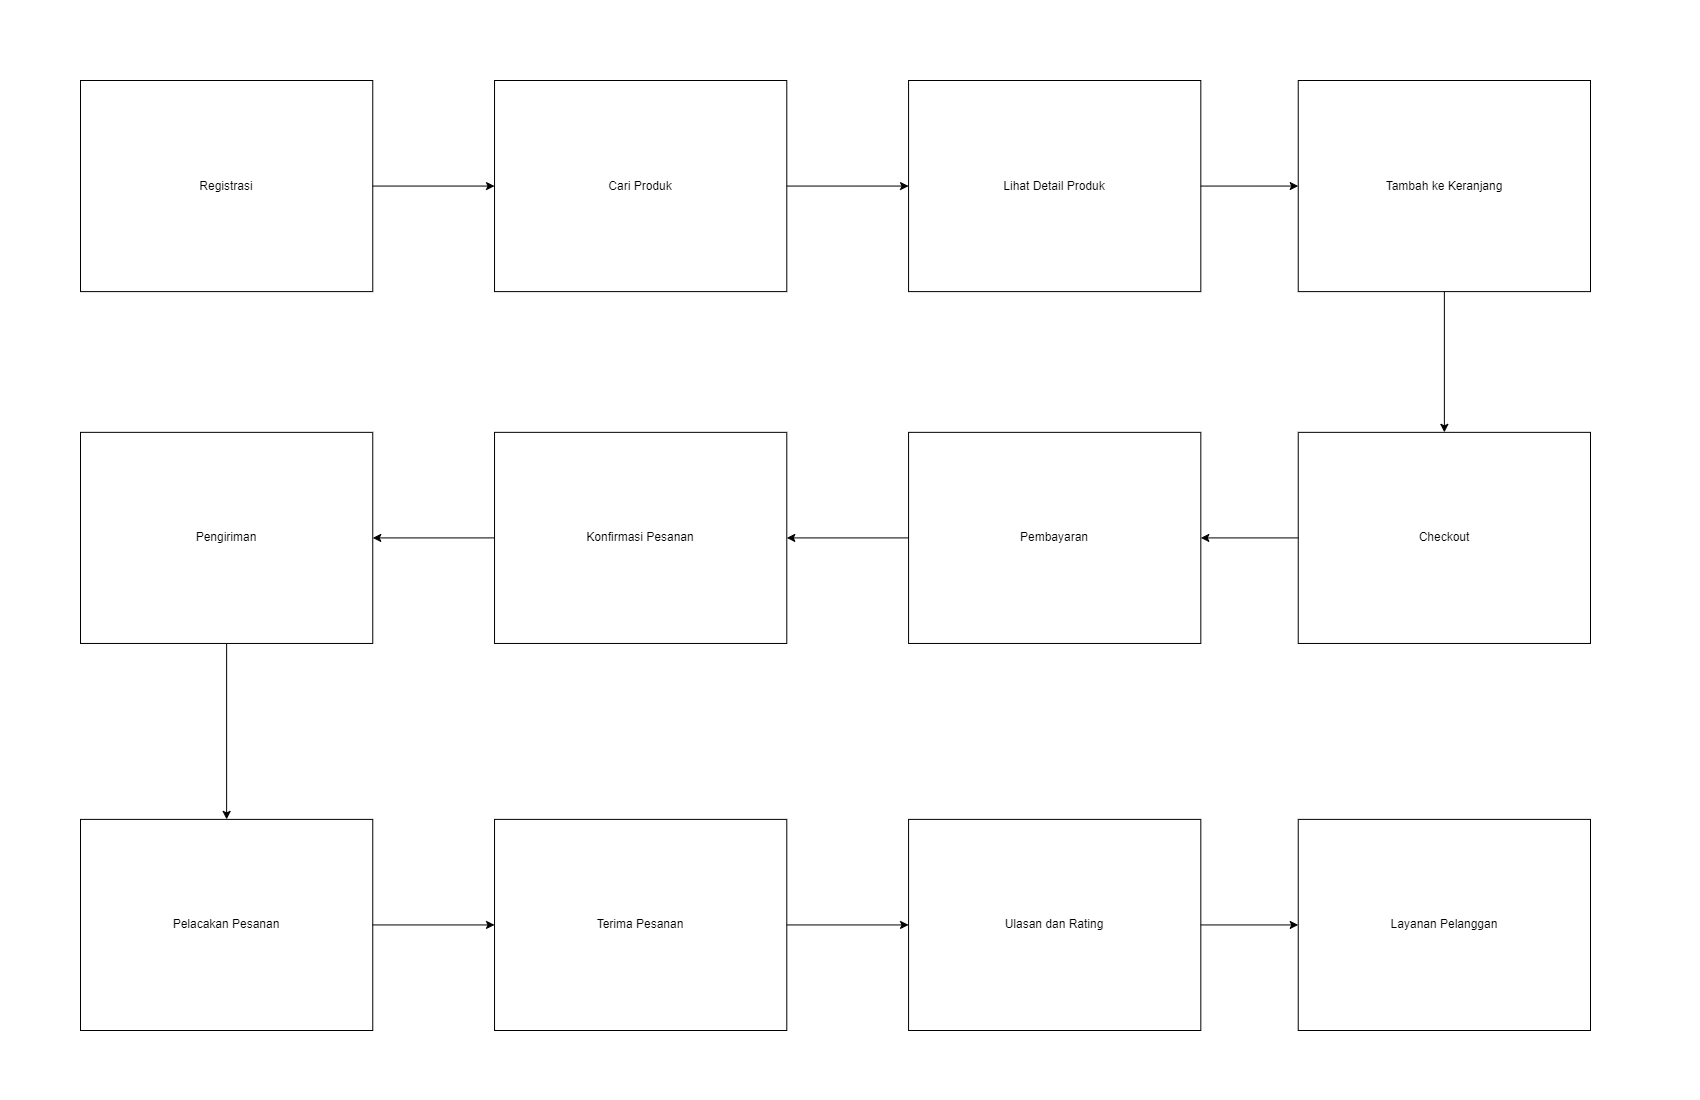

The diagram above was exported from draw.io. Its source (the exported page's mxGraphModel, read from the mxfile embedded in the PNG):
<mxGraphModel dx="1573" dy="2593" grid="1" gridSize="10" guides="1" tooltips="1" connect="1" arrows="1" fold="1" page="1" pageScale="1" pageWidth="850" pageHeight="1100" math="0" shadow="0">
  <root>
    <mxCell id="0" />
    <mxCell id="1" parent="0" />
    <mxCell id="Jx7NRj8RlPuAY3mH0vap-24" value="" style="group" vertex="1" connectable="0" parent="1">
      <mxGeometry x="80" y="80" width="1510" height="950" as="geometry" />
    </mxCell>
    <mxCell id="Jx7NRj8RlPuAY3mH0vap-1" value="Registrasi" style="rounded=0;whiteSpace=wrap;html=1;" vertex="1" parent="Jx7NRj8RlPuAY3mH0vap-24">
      <mxGeometry width="292.2580645161291" height="211.11111111111114" as="geometry" />
    </mxCell>
    <mxCell id="Jx7NRj8RlPuAY3mH0vap-2" value="Cari Produk" style="rounded=0;whiteSpace=wrap;html=1;" vertex="1" parent="Jx7NRj8RlPuAY3mH0vap-24">
      <mxGeometry x="414.0322580645162" width="292.2580645161291" height="211.11111111111114" as="geometry" />
    </mxCell>
    <mxCell id="Jx7NRj8RlPuAY3mH0vap-3" value="" style="edgeStyle=orthogonalEdgeStyle;rounded=0;orthogonalLoop=1;jettySize=auto;html=1;" edge="1" parent="Jx7NRj8RlPuAY3mH0vap-24" source="Jx7NRj8RlPuAY3mH0vap-1" target="Jx7NRj8RlPuAY3mH0vap-2">
      <mxGeometry relative="1" as="geometry" />
    </mxCell>
    <mxCell id="Jx7NRj8RlPuAY3mH0vap-4" value="Lihat Detail Produk" style="rounded=0;whiteSpace=wrap;html=1;" vertex="1" parent="Jx7NRj8RlPuAY3mH0vap-24">
      <mxGeometry x="828.0645161290324" width="292.2580645161291" height="211.11111111111114" as="geometry" />
    </mxCell>
    <mxCell id="Jx7NRj8RlPuAY3mH0vap-5" value="" style="edgeStyle=orthogonalEdgeStyle;rounded=0;orthogonalLoop=1;jettySize=auto;html=1;" edge="1" parent="Jx7NRj8RlPuAY3mH0vap-24" source="Jx7NRj8RlPuAY3mH0vap-2" target="Jx7NRj8RlPuAY3mH0vap-4">
      <mxGeometry relative="1" as="geometry" />
    </mxCell>
    <mxCell id="Jx7NRj8RlPuAY3mH0vap-6" value="Tambah ke Keranjang" style="rounded=0;whiteSpace=wrap;html=1;" vertex="1" parent="Jx7NRj8RlPuAY3mH0vap-24">
      <mxGeometry x="1217.741935483871" width="292.2580645161291" height="211.11111111111114" as="geometry" />
    </mxCell>
    <mxCell id="Jx7NRj8RlPuAY3mH0vap-7" value="" style="edgeStyle=orthogonalEdgeStyle;rounded=0;orthogonalLoop=1;jettySize=auto;html=1;" edge="1" parent="Jx7NRj8RlPuAY3mH0vap-24" source="Jx7NRj8RlPuAY3mH0vap-4" target="Jx7NRj8RlPuAY3mH0vap-6">
      <mxGeometry relative="1" as="geometry" />
    </mxCell>
    <mxCell id="Jx7NRj8RlPuAY3mH0vap-8" value="Checkout" style="rounded=0;whiteSpace=wrap;html=1;" vertex="1" parent="Jx7NRj8RlPuAY3mH0vap-24">
      <mxGeometry x="1217.741935483871" y="351.85185185185185" width="292.2580645161291" height="211.11111111111114" as="geometry" />
    </mxCell>
    <mxCell id="Jx7NRj8RlPuAY3mH0vap-9" value="" style="edgeStyle=orthogonalEdgeStyle;rounded=0;orthogonalLoop=1;jettySize=auto;html=1;" edge="1" parent="Jx7NRj8RlPuAY3mH0vap-24" source="Jx7NRj8RlPuAY3mH0vap-6" target="Jx7NRj8RlPuAY3mH0vap-8">
      <mxGeometry relative="1" as="geometry" />
    </mxCell>
    <mxCell id="Jx7NRj8RlPuAY3mH0vap-10" value="Pembayaran" style="rounded=0;whiteSpace=wrap;html=1;" vertex="1" parent="Jx7NRj8RlPuAY3mH0vap-24">
      <mxGeometry x="828.0645161290324" y="351.85185185185185" width="292.2580645161291" height="211.11111111111114" as="geometry" />
    </mxCell>
    <mxCell id="Jx7NRj8RlPuAY3mH0vap-11" value="" style="edgeStyle=orthogonalEdgeStyle;rounded=0;orthogonalLoop=1;jettySize=auto;html=1;" edge="1" parent="Jx7NRj8RlPuAY3mH0vap-24" source="Jx7NRj8RlPuAY3mH0vap-8" target="Jx7NRj8RlPuAY3mH0vap-10">
      <mxGeometry relative="1" as="geometry" />
    </mxCell>
    <mxCell id="Jx7NRj8RlPuAY3mH0vap-12" value="Konfirmasi Pesanan" style="rounded=0;whiteSpace=wrap;html=1;" vertex="1" parent="Jx7NRj8RlPuAY3mH0vap-24">
      <mxGeometry x="414.0322580645162" y="351.85185185185185" width="292.2580645161291" height="211.11111111111114" as="geometry" />
    </mxCell>
    <mxCell id="Jx7NRj8RlPuAY3mH0vap-13" value="" style="edgeStyle=orthogonalEdgeStyle;rounded=0;orthogonalLoop=1;jettySize=auto;html=1;" edge="1" parent="Jx7NRj8RlPuAY3mH0vap-24" source="Jx7NRj8RlPuAY3mH0vap-10" target="Jx7NRj8RlPuAY3mH0vap-12">
      <mxGeometry relative="1" as="geometry" />
    </mxCell>
    <mxCell id="Jx7NRj8RlPuAY3mH0vap-14" value="Pengiriman" style="rounded=0;whiteSpace=wrap;html=1;" vertex="1" parent="Jx7NRj8RlPuAY3mH0vap-24">
      <mxGeometry y="351.85185185185185" width="292.2580645161291" height="211.11111111111114" as="geometry" />
    </mxCell>
    <mxCell id="Jx7NRj8RlPuAY3mH0vap-15" value="" style="edgeStyle=orthogonalEdgeStyle;rounded=0;orthogonalLoop=1;jettySize=auto;html=1;" edge="1" parent="Jx7NRj8RlPuAY3mH0vap-24" source="Jx7NRj8RlPuAY3mH0vap-12" target="Jx7NRj8RlPuAY3mH0vap-14">
      <mxGeometry relative="1" as="geometry" />
    </mxCell>
    <mxCell id="Jx7NRj8RlPuAY3mH0vap-16" value="Pelacakan Pesanan" style="rounded=0;whiteSpace=wrap;html=1;" vertex="1" parent="Jx7NRj8RlPuAY3mH0vap-24">
      <mxGeometry y="738.8888888888889" width="292.2580645161291" height="211.11111111111114" as="geometry" />
    </mxCell>
    <mxCell id="Jx7NRj8RlPuAY3mH0vap-17" value="" style="edgeStyle=orthogonalEdgeStyle;rounded=0;orthogonalLoop=1;jettySize=auto;html=1;" edge="1" parent="Jx7NRj8RlPuAY3mH0vap-24" source="Jx7NRj8RlPuAY3mH0vap-14" target="Jx7NRj8RlPuAY3mH0vap-16">
      <mxGeometry relative="1" as="geometry" />
    </mxCell>
    <mxCell id="Jx7NRj8RlPuAY3mH0vap-18" value="Terima Pesanan" style="rounded=0;whiteSpace=wrap;html=1;" vertex="1" parent="Jx7NRj8RlPuAY3mH0vap-24">
      <mxGeometry x="414.0322580645162" y="738.8888888888889" width="292.2580645161291" height="211.11111111111114" as="geometry" />
    </mxCell>
    <mxCell id="Jx7NRj8RlPuAY3mH0vap-19" value="" style="edgeStyle=orthogonalEdgeStyle;rounded=0;orthogonalLoop=1;jettySize=auto;html=1;" edge="1" parent="Jx7NRj8RlPuAY3mH0vap-24" source="Jx7NRj8RlPuAY3mH0vap-16" target="Jx7NRj8RlPuAY3mH0vap-18">
      <mxGeometry relative="1" as="geometry" />
    </mxCell>
    <mxCell id="Jx7NRj8RlPuAY3mH0vap-20" value="Ulasan dan Rating" style="rounded=0;whiteSpace=wrap;html=1;" vertex="1" parent="Jx7NRj8RlPuAY3mH0vap-24">
      <mxGeometry x="828.0645161290324" y="738.8888888888889" width="292.2580645161291" height="211.11111111111114" as="geometry" />
    </mxCell>
    <mxCell id="Jx7NRj8RlPuAY3mH0vap-21" value="" style="edgeStyle=orthogonalEdgeStyle;rounded=0;orthogonalLoop=1;jettySize=auto;html=1;" edge="1" parent="Jx7NRj8RlPuAY3mH0vap-24" source="Jx7NRj8RlPuAY3mH0vap-18" target="Jx7NRj8RlPuAY3mH0vap-20">
      <mxGeometry relative="1" as="geometry" />
    </mxCell>
    <mxCell id="Jx7NRj8RlPuAY3mH0vap-22" value="Layanan Pelanggan" style="rounded=0;whiteSpace=wrap;html=1;" vertex="1" parent="Jx7NRj8RlPuAY3mH0vap-24">
      <mxGeometry x="1217.741935483871" y="738.8888888888889" width="292.2580645161291" height="211.11111111111114" as="geometry" />
    </mxCell>
    <mxCell id="Jx7NRj8RlPuAY3mH0vap-23" value="" style="edgeStyle=orthogonalEdgeStyle;rounded=0;orthogonalLoop=1;jettySize=auto;html=1;" edge="1" parent="Jx7NRj8RlPuAY3mH0vap-24" source="Jx7NRj8RlPuAY3mH0vap-20" target="Jx7NRj8RlPuAY3mH0vap-22">
      <mxGeometry relative="1" as="geometry" />
    </mxCell>
  </root>
</mxGraphModel>